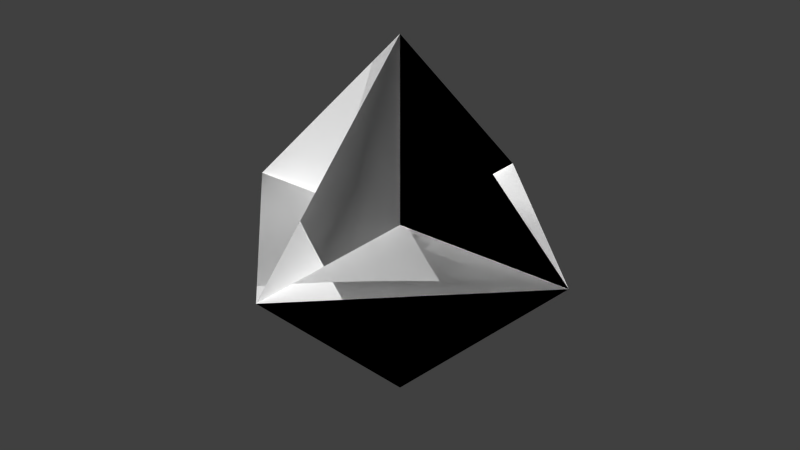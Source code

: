 # Source: oct.blend  (saved by Blender 2.72.0; exported with 4.5.12 LTS)
import bpy
from mathutils import Matrix  # noqa: F401  (used for matrix-valued properties, if any)

bpy.ops.wm.read_factory_settings(use_empty=True)
scene = bpy.context.scene
scene.name = 'Scene'

# ---- collections
col_collection_1 = bpy.data.collections.new('Collection 1'); scene.collection.children.link(col_collection_1)

# ---- materials (node trees are filled in below, after node groups)
mat_material = bpy.data.materials.new('Material')
mat_material.alpha_threshold = 0.0
mat_material.use_transparent_shadow = False
mat_material.diffuse_color = (1.0, 1.0, 1.0, 1.0)
mat_material.roughness = 0.5
mat_material.specular_intensity = 0.0
mat_material.line_color = (0.0, 0.0, 0.0, 1.0)

# ---- material node trees

# ---- world
world_world = bpy.data.worlds.new('World'); scene.world = world_world
world_world.color = (0.05088, 0.05088, 0.05088)
world_world.use_sun_shadow = False
world_world.sun_shadow_jitter_overblur = 0.0
world_world.cycles.sampling_method = 'MANUAL'
world_world.cycles.sample_map_resolution = 256

# ---- meshes
me_cube_024 = bpy.data.meshes.new('Cube.024')
me_cube_024.from_pydata([(0.0, 0.0, 0.0), (0.0, -2.0, 3.02e-07), (2.0, 0.0, 0.0), (0.0, -3.02e-07, -2.0)], [], [(3, 2, 0), (0, 2, 1), (0, 1, 3)])
me_cube_024.materials.append(mat_material)
me_cube_024.use_remesh_preserve_volume = False
me_cube_024.use_remesh_preserve_attributes = False
me_cube_024.use_mirror_vertex_groups = False
me_cube_024.update()
me_cube_023 = bpy.data.meshes.new('Cube.023')
me_cube_023.from_pydata([(0.0, 0.0, 0.0), (-2.0, -8.742e-08, 1.32e-14), (8.742e-08, -2.0, 3.02e-07), (2.149e-22, -3.02e-07, -2.0)], [], [(3, 2, 0), (0, 2, 1), (0, 1, 3)])
me_cube_023.materials.append(mat_material)
me_cube_023.use_remesh_preserve_volume = False
me_cube_023.use_remesh_preserve_attributes = False
me_cube_023.use_mirror_vertex_groups = False
me_cube_023.update()
me_cube_022 = bpy.data.meshes.new('Cube.022')
me_cube_022.from_pydata([(0.0, 0.0, 0.0), (2.0, 2.385e-08, 2.085e-15), (-2.385e-08, 2.0, -3.02e-07), (5.686e-15, -3.02e-07, -2.0)], [], [(3, 2, 0), (0, 2, 1), (0, 1, 3)])
me_cube_022.materials.append(mat_material)
me_cube_022.use_remesh_preserve_volume = False
me_cube_022.use_remesh_preserve_attributes = False
me_cube_022.use_mirror_vertex_groups = False
me_cube_022.update()
me_cube_021 = bpy.data.meshes.new('Cube.021')
me_cube_021.from_pydata([(0.0, 0.0, 0.0), (-6.517e-07, 2.0, -3.02e-07), (-2.0, -6.517e-07, 2.64e-14), (7.2e-14, -3.02e-07, -2.0)], [], [(3, 2, 0), (0, 2, 1), (0, 1, 3)])
me_cube_021.materials.append(mat_material)
me_cube_021.use_remesh_preserve_volume = False
me_cube_021.use_remesh_preserve_attributes = False
me_cube_021.use_mirror_vertex_groups = False
me_cube_021.update()
me_cube_020 = bpy.data.meshes.new('Cube.020')
me_cube_020.from_pydata([(0.0, 0.0, 0.0), (-3.02e-07, -2.0, 0.0), (-2.0, 3.02e-07, 0.0), (0.0, 0.0, 2.0)], [], [(3, 2, 0), (0, 2, 1), (0, 1, 3)])
me_cube_020.materials.append(mat_material)
me_cube_020.use_remesh_preserve_volume = False
me_cube_020.use_remesh_preserve_attributes = False
me_cube_020.use_mirror_vertex_groups = False
me_cube_020.update()
me_cube_019 = bpy.data.meshes.new('Cube.019')
me_cube_019.from_pydata([(0.0, 0.0, 0.0), (2.0, 2.385e-08, 0.0), (2.385e-08, -2.0, 0.0), (0.0, 0.0, 2.0)], [], [(3, 2, 0), (0, 2, 1), (0, 1, 3)])
me_cube_019.materials.append(mat_material)
me_cube_019.use_remesh_preserve_volume = False
me_cube_019.use_remesh_preserve_attributes = False
me_cube_019.use_mirror_vertex_groups = False
me_cube_019.update()
me_cube_018 = bpy.data.meshes.new('Cube.018')
me_cube_018.from_pydata([(0.0, 0.0, 0.0), (-2.0, 1.51e-07, 0.0), (1.51e-07, 2.0, 0.0), (0.0, 0.0, 2.0)], [], [(3, 2, 0), (0, 2, 1), (0, 1, 3)])
me_cube_018.materials.append(mat_material)
me_cube_018.use_remesh_preserve_volume = False
me_cube_018.use_remesh_preserve_attributes = False
me_cube_018.use_mirror_vertex_groups = False
me_cube_018.update()
me_cube_001 = bpy.data.meshes.new('Cube.001')
me_cube_001.from_pydata([(0.0, 0.0, 0.0), (0.0, 2.0, 0.0), (2.0, 0.0, 0.0), (0.0, 0.0, 2.0)], [], [(3, 2, 0), (0, 2, 1), (0, 1, 3)])
me_cube_001.materials.append(mat_material)
me_cube_001.use_remesh_preserve_volume = False
me_cube_001.use_remesh_preserve_attributes = False
me_cube_001.use_mirror_vertex_groups = False
me_cube_001.update()

# ---- objects
ob_oct_cell_007 = bpy.data.objects.new('oct_cell.007', me_cube_024)
ob_oct_cell_006 = bpy.data.objects.new('oct_cell.006', me_cube_023)
ob_oct_cell_005 = bpy.data.objects.new('oct_cell.005', me_cube_022)
ob_oct_cell_004 = bpy.data.objects.new('oct_cell.004', me_cube_021)
ob_oct_cell_003 = bpy.data.objects.new('oct_cell.003', me_cube_020)
ob_oct_cell_002 = bpy.data.objects.new('oct_cell.002', me_cube_019)
ob_oct_cell_001 = bpy.data.objects.new('oct_cell.001', me_cube_018)
ob_oct_cell_000 = bpy.data.objects.new('oct_cell.000', me_cube_001)

# ---- transforms, parenting, visibility, modifiers, constraints
ob_oct_cell_007.location = (0.0, 0.0, 0.0)
ob_oct_cell_007.lineart.crease_threshold = 0.0
ob_oct_cell_006.location = (0.0, 0.0, 0.0)
ob_oct_cell_006.lineart.crease_threshold = 0.0
ob_oct_cell_005.location = (0.0, 0.0, 0.0)
ob_oct_cell_005.lineart.crease_threshold = 0.0
ob_oct_cell_004.location = (0.0, 0.0, 0.0)
ob_oct_cell_004.lineart.crease_threshold = 0.0
ob_oct_cell_003.location = (0.0, 0.0, 0.0)
ob_oct_cell_003.lineart.crease_threshold = 0.0
ob_oct_cell_002.location = (0.0, 0.0, 0.0)
ob_oct_cell_002.lineart.crease_threshold = 0.0
ob_oct_cell_001.location = (0.0, 0.0, 0.0)
ob_oct_cell_001.lineart.crease_threshold = 0.0
ob_oct_cell_000.location = (0.0, 0.0, 0.0)
ob_oct_cell_000.lineart.crease_threshold = 0.0

# ---- collection membership
col_collection_1.objects.link(ob_oct_cell_007)
col_collection_1.objects.link(ob_oct_cell_006)
col_collection_1.objects.link(ob_oct_cell_005)
col_collection_1.objects.link(ob_oct_cell_004)
col_collection_1.objects.link(ob_oct_cell_003)
col_collection_1.objects.link(ob_oct_cell_002)
col_collection_1.objects.link(ob_oct_cell_001)
col_collection_1.objects.link(ob_oct_cell_000)

# ---- scene / render settings (as saved in the file)
scene.frame_start = 1; scene.frame_end = 250; scene.frame_set(1)
scene.render.engine = 'BLENDER_EEVEE_NEXT'
scene.render.resolution_percentage = 50
scene.render.dither_intensity = 0.0
scene.cycles.use_denoising = False
scene.cycles.samples = 10
scene.cycles.sampling_pattern = 'TABULATED_SOBOL'
scene.cycles.light_sampling_threshold = 0.0
scene.cycles.use_adaptive_sampling = False
scene.cycles.use_light_tree = False
scene.cycles.blur_glossy = 0.0
scene.cycles.pixel_filter_type = 'GAUSSIAN'
scene.cycles.sample_clamp_indirect = 0.0
scene.view_settings.view_transform = 'Standard'
bpy.context.view_layer.update()

# ---- added for rendering (the .blend has no active camera and no usable light): camera, sun
cam_auto = bpy.data.cameras.new('AutoCamera')
cam_auto.lens = 50.0
cam_auto.sensor_width = 36.0
cam_auto.clip_end = 1000.0
ob_auto_camera = bpy.data.objects.new('AutoCamera', cam_auto)
scene.collection.objects.link(ob_auto_camera)
ob_auto_camera.location = (6.41014, -7.69217, 5.12812)
ob_auto_camera.rotation_euler = (1.09748, -7.21219e-08, 0.694738)
scene.camera = ob_auto_camera
light_auto_sun = bpy.data.lights.new('AutoSun', 'SUN')
light_auto_sun.energy = 3.0
light_auto_sun.angle = 0.0523599
ob_auto_sun = bpy.data.objects.new('AutoSun', light_auto_sun)
scene.collection.objects.link(ob_auto_sun)
ob_auto_sun.rotation_euler = (0.872665, 0.174533, 0.523599)
bpy.context.view_layer.update()
